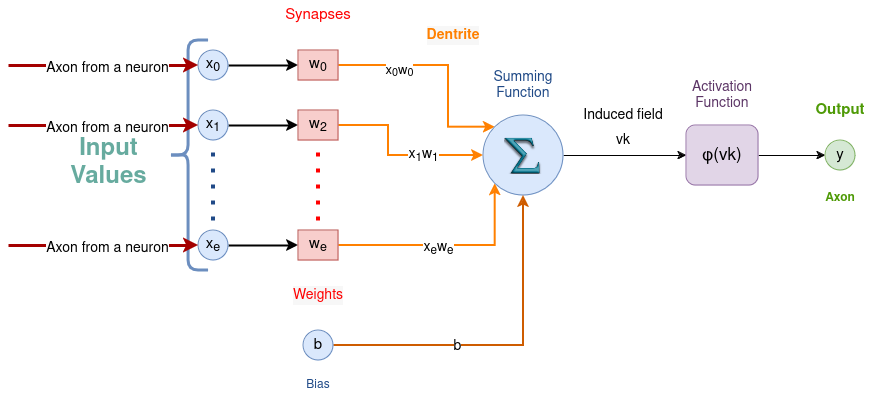

The diagram above was exported from draw.io. Its source (the exported page's mxGraphModel, read from the mxfile embedded in the PNG):
<mxGraphModel dx="808" dy="483" grid="1" gridSize="10" guides="1" tooltips="1" connect="1" arrows="1" fold="1" page="1" pageScale="1" pageWidth="850" pageHeight="1100" math="0" shadow="0">
  <root>
    <mxCell id="0" />
    <mxCell id="1" parent="0" />
    <mxCell id="TRdjxi80Cxq1WFGEPJoQ-19" style="edgeStyle=orthogonalEdgeStyle;rounded=0;orthogonalLoop=1;jettySize=auto;html=1;exitX=1;exitY=0.5;exitDx=0;exitDy=0;entryX=0;entryY=0.5;entryDx=0;entryDy=0;strokeWidth=2;" edge="1" parent="1" source="TRdjxi80Cxq1WFGEPJoQ-1" target="TRdjxi80Cxq1WFGEPJoQ-15">
      <mxGeometry relative="1" as="geometry" />
    </mxCell>
    <mxCell id="TRdjxi80Cxq1WFGEPJoQ-1" value="&lt;font style=&quot;font-size: 15px;&quot;&gt;x&lt;sub&gt;0&lt;/sub&gt;&lt;/font&gt;" style="ellipse;whiteSpace=wrap;html=1;aspect=fixed;fillColor=#dae8fc;strokeColor=#6c8ebf;" vertex="1" parent="1">
      <mxGeometry x="200" y="140" width="30" height="30" as="geometry" />
    </mxCell>
    <mxCell id="TRdjxi80Cxq1WFGEPJoQ-2" value="" style="shape=curlyBracket;whiteSpace=wrap;html=1;rounded=1;labelPosition=left;verticalLabelPosition=middle;align=right;verticalAlign=middle;fillColor=#dae8fc;strokeColor=#6c8ebf;strokeWidth=3;size=0.5;" vertex="1" parent="1">
      <mxGeometry x="170" y="130" width="40" height="230" as="geometry" />
    </mxCell>
    <mxCell id="TRdjxi80Cxq1WFGEPJoQ-4" value="&lt;font&gt;Input&lt;br&gt;Values&lt;br&gt;&lt;/font&gt;" style="text;html=1;fontSize=24;fontStyle=1;verticalAlign=middle;align=center;fontColor=#67AB9F;" vertex="1" parent="1">
      <mxGeometry x="60" y="233" width="100" height="40" as="geometry" />
    </mxCell>
    <mxCell id="TRdjxi80Cxq1WFGEPJoQ-6" value="" style="endArrow=classic;html=1;rounded=0;entryX=0;entryY=0.5;entryDx=0;entryDy=0;strokeWidth=3;strokeColor=#a40000;" edge="1" parent="1" target="TRdjxi80Cxq1WFGEPJoQ-1">
      <mxGeometry width="50" height="50" relative="1" as="geometry">
        <mxPoint x="10" y="155" as="sourcePoint" />
        <mxPoint x="150" y="150" as="targetPoint" />
      </mxGeometry>
    </mxCell>
    <mxCell id="TRdjxi80Cxq1WFGEPJoQ-7" value="&lt;font style=&quot;font-size: 14px;&quot;&gt;Axon from a neuron&lt;/font&gt;" style="edgeLabel;html=1;align=center;verticalAlign=middle;resizable=0;points=[];" vertex="1" connectable="0" parent="TRdjxi80Cxq1WFGEPJoQ-6">
      <mxGeometry x="0.0316" y="-2" relative="1" as="geometry">
        <mxPoint as="offset" />
      </mxGeometry>
    </mxCell>
    <mxCell id="TRdjxi80Cxq1WFGEPJoQ-20" style="edgeStyle=orthogonalEdgeStyle;rounded=0;orthogonalLoop=1;jettySize=auto;html=1;exitX=1;exitY=0.5;exitDx=0;exitDy=0;entryX=0;entryY=0.5;entryDx=0;entryDy=0;strokeWidth=2;" edge="1" parent="1" source="TRdjxi80Cxq1WFGEPJoQ-8" target="TRdjxi80Cxq1WFGEPJoQ-16">
      <mxGeometry relative="1" as="geometry" />
    </mxCell>
    <mxCell id="TRdjxi80Cxq1WFGEPJoQ-8" value="&lt;font style=&quot;font-size: 15px;&quot;&gt;x&lt;sub&gt;1&lt;/sub&gt;&lt;/font&gt;" style="ellipse;whiteSpace=wrap;html=1;aspect=fixed;fillColor=#dae8fc;strokeColor=#6c8ebf;" vertex="1" parent="1">
      <mxGeometry x="200" y="200" width="30" height="30" as="geometry" />
    </mxCell>
    <mxCell id="TRdjxi80Cxq1WFGEPJoQ-9" value="" style="endArrow=classic;html=1;rounded=0;entryX=0;entryY=0.5;entryDx=0;entryDy=0;strokeWidth=3;strokeColor=#a40000;" edge="1" parent="1" target="TRdjxi80Cxq1WFGEPJoQ-8">
      <mxGeometry width="50" height="50" relative="1" as="geometry">
        <mxPoint x="10" y="215" as="sourcePoint" />
        <mxPoint x="150" y="210" as="targetPoint" />
      </mxGeometry>
    </mxCell>
    <mxCell id="TRdjxi80Cxq1WFGEPJoQ-10" value="&lt;font style=&quot;font-size: 14px;&quot;&gt;Axon from a neuron &lt;/font&gt;" style="edgeLabel;html=1;align=center;verticalAlign=middle;resizable=0;points=[];" vertex="1" connectable="0" parent="TRdjxi80Cxq1WFGEPJoQ-9">
      <mxGeometry x="0.0316" y="-2" relative="1" as="geometry">
        <mxPoint as="offset" />
      </mxGeometry>
    </mxCell>
    <mxCell id="TRdjxi80Cxq1WFGEPJoQ-11" value="" style="endArrow=none;dashed=1;html=1;dashPattern=1 3;strokeWidth=4;rounded=0;strokeColor=#204a87;" edge="1" parent="1">
      <mxGeometry width="50" height="50" relative="1" as="geometry">
        <mxPoint x="214.5" y="310" as="sourcePoint" />
        <mxPoint x="214.5" y="240" as="targetPoint" />
      </mxGeometry>
    </mxCell>
    <mxCell id="TRdjxi80Cxq1WFGEPJoQ-22" style="edgeStyle=orthogonalEdgeStyle;rounded=0;orthogonalLoop=1;jettySize=auto;html=1;exitX=1;exitY=0.5;exitDx=0;exitDy=0;entryX=0;entryY=0.5;entryDx=0;entryDy=0;strokeWidth=2;" edge="1" parent="1" source="TRdjxi80Cxq1WFGEPJoQ-12" target="TRdjxi80Cxq1WFGEPJoQ-17">
      <mxGeometry relative="1" as="geometry" />
    </mxCell>
    <mxCell id="TRdjxi80Cxq1WFGEPJoQ-12" value="&lt;font style=&quot;font-size: 15px;&quot;&gt;x&lt;sub&gt;e&lt;/sub&gt;&lt;/font&gt;" style="ellipse;whiteSpace=wrap;html=1;aspect=fixed;fillColor=#dae8fc;strokeColor=#6c8ebf;" vertex="1" parent="1">
      <mxGeometry x="200" y="320" width="30" height="30" as="geometry" />
    </mxCell>
    <mxCell id="TRdjxi80Cxq1WFGEPJoQ-13" value="" style="endArrow=classic;html=1;rounded=0;entryX=0;entryY=0.5;entryDx=0;entryDy=0;strokeWidth=3;strokeColor=#a40000;" edge="1" parent="1" target="TRdjxi80Cxq1WFGEPJoQ-12">
      <mxGeometry width="50" height="50" relative="1" as="geometry">
        <mxPoint x="10" y="335" as="sourcePoint" />
        <mxPoint x="150" y="330" as="targetPoint" />
      </mxGeometry>
    </mxCell>
    <mxCell id="TRdjxi80Cxq1WFGEPJoQ-14" value="&lt;font style=&quot;font-size: 14px;&quot;&gt;Axon from a neuron&lt;/font&gt;" style="edgeLabel;html=1;align=center;verticalAlign=middle;resizable=0;points=[];" vertex="1" connectable="0" parent="TRdjxi80Cxq1WFGEPJoQ-13">
      <mxGeometry x="0.0316" y="-2" relative="1" as="geometry">
        <mxPoint as="offset" />
      </mxGeometry>
    </mxCell>
    <mxCell id="TRdjxi80Cxq1WFGEPJoQ-26" style="edgeStyle=orthogonalEdgeStyle;rounded=0;orthogonalLoop=1;jettySize=auto;html=1;exitX=1;exitY=0.5;exitDx=0;exitDy=0;entryX=0;entryY=0;entryDx=0;entryDy=0;strokeWidth=2;strokeColor=#FF8000;" edge="1" parent="1" source="TRdjxi80Cxq1WFGEPJoQ-15" target="TRdjxi80Cxq1WFGEPJoQ-25">
      <mxGeometry relative="1" as="geometry">
        <Array as="points">
          <mxPoint x="450" y="155" />
          <mxPoint x="450" y="217" />
        </Array>
      </mxGeometry>
    </mxCell>
    <mxCell id="TRdjxi80Cxq1WFGEPJoQ-30" value="&lt;sub&gt;&lt;br&gt;&lt;/sub&gt;" style="edgeLabel;html=1;align=center;verticalAlign=middle;resizable=0;points=[];" vertex="1" connectable="0" parent="TRdjxi80Cxq1WFGEPJoQ-26">
      <mxGeometry x="0.046" y="2" relative="1" as="geometry">
        <mxPoint as="offset" />
      </mxGeometry>
    </mxCell>
    <mxCell id="TRdjxi80Cxq1WFGEPJoQ-31" value="&lt;font style=&quot;font-size: 13px;&quot;&gt;x&lt;sub&gt;0&lt;/sub&gt;w&lt;sub&gt;0&lt;/sub&gt;&lt;/font&gt;" style="edgeLabel;html=1;align=center;verticalAlign=middle;resizable=0;points=[];" vertex="1" connectable="0" parent="TRdjxi80Cxq1WFGEPJoQ-26">
      <mxGeometry x="0.1928" y="-1" relative="1" as="geometry">
        <mxPoint x="-49" y="-15" as="offset" />
      </mxGeometry>
    </mxCell>
    <mxCell id="TRdjxi80Cxq1WFGEPJoQ-15" value="&lt;font style=&quot;font-size: 15px;&quot;&gt;w&lt;sub&gt;0&lt;/sub&gt;&lt;/font&gt;" style="rounded=0;whiteSpace=wrap;html=1;fillColor=#f8cecc;strokeColor=#b85450;" vertex="1" parent="1">
      <mxGeometry x="300" y="140" width="40" height="30" as="geometry" />
    </mxCell>
    <mxCell id="TRdjxi80Cxq1WFGEPJoQ-27" style="edgeStyle=orthogonalEdgeStyle;rounded=0;orthogonalLoop=1;jettySize=auto;html=1;exitX=1;exitY=0.5;exitDx=0;exitDy=0;entryX=0;entryY=0.5;entryDx=0;entryDy=0;strokeWidth=2;strokeColor=#FF8000;" edge="1" parent="1" source="TRdjxi80Cxq1WFGEPJoQ-16" target="TRdjxi80Cxq1WFGEPJoQ-25">
      <mxGeometry relative="1" as="geometry">
        <Array as="points">
          <mxPoint x="390" y="215" />
          <mxPoint x="390" y="245" />
        </Array>
      </mxGeometry>
    </mxCell>
    <mxCell id="TRdjxi80Cxq1WFGEPJoQ-32" value="&lt;font style=&quot;font-size: 14px;&quot;&gt;x&lt;sub&gt;1&lt;/sub&gt;w&lt;sub&gt;1&lt;/sub&gt;&lt;/font&gt;" style="edgeLabel;html=1;align=center;verticalAlign=middle;resizable=0;points=[];" vertex="1" connectable="0" parent="TRdjxi80Cxq1WFGEPJoQ-27">
      <mxGeometry x="0.3003" y="1" relative="1" as="geometry">
        <mxPoint as="offset" />
      </mxGeometry>
    </mxCell>
    <mxCell id="TRdjxi80Cxq1WFGEPJoQ-16" value="&lt;font style=&quot;font-size: 15px;&quot;&gt;w&lt;sub&gt;2&lt;/sub&gt;&lt;/font&gt;" style="rounded=0;whiteSpace=wrap;html=1;fillColor=#f8cecc;strokeColor=#b85450;" vertex="1" parent="1">
      <mxGeometry x="300" y="200" width="40" height="30" as="geometry" />
    </mxCell>
    <mxCell id="TRdjxi80Cxq1WFGEPJoQ-28" style="edgeStyle=orthogonalEdgeStyle;rounded=0;orthogonalLoop=1;jettySize=auto;html=1;exitX=1;exitY=0.5;exitDx=0;exitDy=0;entryX=0;entryY=1;entryDx=0;entryDy=0;strokeWidth=2;strokeColor=#FF8000;" edge="1" parent="1" source="TRdjxi80Cxq1WFGEPJoQ-17" target="TRdjxi80Cxq1WFGEPJoQ-25">
      <mxGeometry relative="1" as="geometry" />
    </mxCell>
    <mxCell id="TRdjxi80Cxq1WFGEPJoQ-33" value="&lt;font style=&quot;font-size: 14px;&quot;&gt;x&lt;sub&gt;e&lt;/sub&gt;w&lt;sub&gt;e&lt;/sub&gt;&lt;/font&gt;" style="edgeLabel;html=1;align=center;verticalAlign=middle;resizable=0;points=[];" vertex="1" connectable="0" parent="TRdjxi80Cxq1WFGEPJoQ-28">
      <mxGeometry x="-0.0966" y="-2" relative="1" as="geometry">
        <mxPoint as="offset" />
      </mxGeometry>
    </mxCell>
    <mxCell id="TRdjxi80Cxq1WFGEPJoQ-17" value="&lt;font style=&quot;font-size: 15px;&quot;&gt;w&lt;sub&gt;e&lt;/sub&gt;&lt;/font&gt;" style="rounded=0;whiteSpace=wrap;html=1;fillColor=#f8cecc;strokeColor=#b85450;" vertex="1" parent="1">
      <mxGeometry x="300" y="320" width="40" height="30" as="geometry" />
    </mxCell>
    <mxCell id="TRdjxi80Cxq1WFGEPJoQ-18" value="&lt;font color=&quot;#ff0000&quot; style=&quot;font-size: 15px;&quot;&gt;Synapses&lt;/font&gt;" style="text;html=1;strokeColor=none;fillColor=none;align=center;verticalAlign=middle;whiteSpace=wrap;rounded=0;" vertex="1" parent="1">
      <mxGeometry x="285" y="90" width="70" height="30" as="geometry" />
    </mxCell>
    <mxCell id="TRdjxi80Cxq1WFGEPJoQ-21" value="" style="endArrow=none;dashed=1;html=1;dashPattern=1 3;strokeWidth=4;rounded=0;strokeColor=#FF0000;" edge="1" parent="1">
      <mxGeometry width="50" height="50" relative="1" as="geometry">
        <mxPoint x="319.5" y="310" as="sourcePoint" />
        <mxPoint x="319.5" y="240" as="targetPoint" />
      </mxGeometry>
    </mxCell>
    <mxCell id="TRdjxi80Cxq1WFGEPJoQ-23" value="&lt;div style=&quot;color: rgb(0, 0, 0); background-color: rgb(247, 247, 247); font-weight: normal; font-size: 14px; line-height: 19px;&quot;&gt;&lt;div&gt;&lt;font color=&quot;#ff0000&quot;&gt;Weights&lt;/font&gt;&lt;/div&gt;&lt;/div&gt;" style="text;html=1;strokeColor=none;fillColor=none;align=center;verticalAlign=middle;whiteSpace=wrap;rounded=0;" vertex="1" parent="1">
      <mxGeometry x="290" y="370" width="60" height="30" as="geometry" />
    </mxCell>
    <mxCell id="TRdjxi80Cxq1WFGEPJoQ-41" style="edgeStyle=orthogonalEdgeStyle;rounded=0;orthogonalLoop=1;jettySize=auto;html=1;entryX=0;entryY=0.5;entryDx=0;entryDy=0;" edge="1" parent="1" source="TRdjxi80Cxq1WFGEPJoQ-25" target="TRdjxi80Cxq1WFGEPJoQ-42">
      <mxGeometry relative="1" as="geometry">
        <mxPoint x="630" y="245" as="targetPoint" />
      </mxGeometry>
    </mxCell>
    <mxCell id="TRdjxi80Cxq1WFGEPJoQ-25" value="" style="ellipse;whiteSpace=wrap;html=1;aspect=fixed;fillColor=#dae8fc;strokeColor=#6c8ebf;" vertex="1" parent="1">
      <mxGeometry x="485" y="205" width="80" height="80" as="geometry" />
    </mxCell>
    <mxCell id="TRdjxi80Cxq1WFGEPJoQ-29" value="&lt;div style=&quot;color: rgb(0, 0, 0); background-color: rgb(247, 247, 247); font-size: 14px; line-height: 19px;&quot;&gt;&lt;div&gt;&lt;b&gt;&lt;font color=&quot;#ff8000&quot;&gt;Dentrite&lt;/font&gt;&lt;/b&gt;&lt;/div&gt;&lt;/div&gt;" style="text;html=1;strokeColor=none;fillColor=none;align=center;verticalAlign=middle;whiteSpace=wrap;rounded=0;" vertex="1" parent="1">
      <mxGeometry x="425" y="110" width="60" height="30" as="geometry" />
    </mxCell>
    <mxCell id="TRdjxi80Cxq1WFGEPJoQ-36" style="edgeStyle=orthogonalEdgeStyle;rounded=0;orthogonalLoop=1;jettySize=auto;html=1;exitX=1;exitY=0.5;exitDx=0;exitDy=0;entryX=0.5;entryY=1;entryDx=0;entryDy=0;strokeColor=#ce5c00;strokeWidth=2;" edge="1" parent="1" source="TRdjxi80Cxq1WFGEPJoQ-34" target="TRdjxi80Cxq1WFGEPJoQ-25">
      <mxGeometry relative="1" as="geometry" />
    </mxCell>
    <mxCell id="TRdjxi80Cxq1WFGEPJoQ-37" value="&lt;font style=&quot;font-size: 14px;&quot;&gt;b&lt;/font&gt;" style="edgeLabel;html=1;align=center;verticalAlign=middle;resizable=0;points=[];" vertex="1" connectable="0" parent="TRdjxi80Cxq1WFGEPJoQ-36">
      <mxGeometry x="-0.2766" relative="1" as="geometry">
        <mxPoint as="offset" />
      </mxGeometry>
    </mxCell>
    <mxCell id="TRdjxi80Cxq1WFGEPJoQ-34" value="&lt;font style=&quot;font-size: 15px;&quot;&gt;b&lt;/font&gt;" style="ellipse;whiteSpace=wrap;html=1;aspect=fixed;fillColor=#dae8fc;strokeColor=#6c8ebf;" vertex="1" parent="1">
      <mxGeometry x="305" y="420" width="30" height="30" as="geometry" />
    </mxCell>
    <mxCell id="TRdjxi80Cxq1WFGEPJoQ-35" value="&lt;font color=&quot;#204a87&quot;&gt;Bias&lt;/font&gt;" style="text;html=1;strokeColor=none;fillColor=none;align=center;verticalAlign=middle;whiteSpace=wrap;rounded=0;" vertex="1" parent="1">
      <mxGeometry x="290" y="460" width="60" height="30" as="geometry" />
    </mxCell>
    <mxCell id="TRdjxi80Cxq1WFGEPJoQ-39" value="" style="shape=image;html=1;verticalAlign=top;verticalLabelPosition=bottom;labelBackgroundColor=#ffffff;imageAspect=0;aspect=fixed;image=https://cdn1.iconfinder.com/data/icons/KDE_Crystal_Diamond_2.5_Classical_Mod/128x128/apps/ooo-math.png" vertex="1" parent="1">
      <mxGeometry x="506" y="226" width="38" height="38" as="geometry" />
    </mxCell>
    <mxCell id="TRdjxi80Cxq1WFGEPJoQ-40" value="&lt;font style=&quot;font-size: 14px;&quot;&gt;&lt;font color=&quot;#204a87&quot;&gt;Summing&lt;br&gt;Function&lt;/font&gt;&lt;br&gt;&lt;/font&gt;" style="text;html=1;strokeColor=none;fillColor=none;align=center;verticalAlign=middle;whiteSpace=wrap;rounded=0;" vertex="1" parent="1">
      <mxGeometry x="495" y="160" width="60" height="30" as="geometry" />
    </mxCell>
    <mxCell id="TRdjxi80Cxq1WFGEPJoQ-46" style="edgeStyle=orthogonalEdgeStyle;rounded=0;orthogonalLoop=1;jettySize=auto;html=1;entryX=0;entryY=0.5;entryDx=0;entryDy=0;" edge="1" parent="1" source="TRdjxi80Cxq1WFGEPJoQ-42" target="TRdjxi80Cxq1WFGEPJoQ-48">
      <mxGeometry relative="1" as="geometry">
        <mxPoint x="820" y="245" as="targetPoint" />
      </mxGeometry>
    </mxCell>
    <mxCell id="TRdjxi80Cxq1WFGEPJoQ-42" value="&lt;font style=&quot;font-size: 17px;&quot;&gt;φ(vk)&lt;/font&gt;" style="rounded=1;whiteSpace=wrap;html=1;fillColor=#e1d5e7;strokeColor=#9673a6;" vertex="1" parent="1">
      <mxGeometry x="688" y="215" width="72" height="60" as="geometry" />
    </mxCell>
    <mxCell id="TRdjxi80Cxq1WFGEPJoQ-43" value="&lt;font style=&quot;font-size: 14px;&quot;&gt;Induced field&lt;/font&gt;" style="text;html=1;strokeColor=none;fillColor=none;align=center;verticalAlign=middle;whiteSpace=wrap;rounded=0;" vertex="1" parent="1">
      <mxGeometry x="580" y="190" width="90" height="30" as="geometry" />
    </mxCell>
    <mxCell id="TRdjxi80Cxq1WFGEPJoQ-44" value="&lt;font style=&quot;font-size: 14px;&quot;&gt;vk&lt;/font&gt;" style="text;html=1;strokeColor=none;fillColor=none;align=center;verticalAlign=middle;whiteSpace=wrap;rounded=0;" vertex="1" parent="1">
      <mxGeometry x="595" y="215" width="60" height="30" as="geometry" />
    </mxCell>
    <mxCell id="TRdjxi80Cxq1WFGEPJoQ-45" value="&lt;font style=&quot;font-size: 14px;&quot;&gt;&lt;font color=&quot;#5c3566&quot;&gt;Activation Function&lt;/font&gt;&lt;br&gt;&lt;/font&gt;" style="text;html=1;strokeColor=none;fillColor=none;align=center;verticalAlign=middle;whiteSpace=wrap;rounded=0;" vertex="1" parent="1">
      <mxGeometry x="679" y="170" width="90" height="30" as="geometry" />
    </mxCell>
    <mxCell id="TRdjxi80Cxq1WFGEPJoQ-48" value="&lt;font style=&quot;font-size: 15px;&quot;&gt;y&lt;/font&gt;" style="ellipse;whiteSpace=wrap;html=1;aspect=fixed;fillColor=#d5e8d4;strokeColor=#82b366;" vertex="1" parent="1">
      <mxGeometry x="827" y="230" width="30" height="30" as="geometry" />
    </mxCell>
    <mxCell id="TRdjxi80Cxq1WFGEPJoQ-49" value="&lt;b&gt;&lt;font color=&quot;#4e9a06&quot; style=&quot;font-size: 15px;&quot;&gt;Output&lt;/font&gt;&lt;/b&gt;" style="text;html=1;strokeColor=none;fillColor=none;align=center;verticalAlign=middle;whiteSpace=wrap;rounded=0;" vertex="1" parent="1">
      <mxGeometry x="812" y="185" width="60" height="30" as="geometry" />
    </mxCell>
    <mxCell id="TRdjxi80Cxq1WFGEPJoQ-50" value="&lt;font color=&quot;#4e9a06&quot;&gt;&lt;b&gt;Axon&lt;/b&gt;&lt;/font&gt;" style="text;html=1;strokeColor=none;fillColor=none;align=center;verticalAlign=middle;whiteSpace=wrap;rounded=0;" vertex="1" parent="1">
      <mxGeometry x="812" y="273" width="60" height="30" as="geometry" />
    </mxCell>
  </root>
</mxGraphModel>